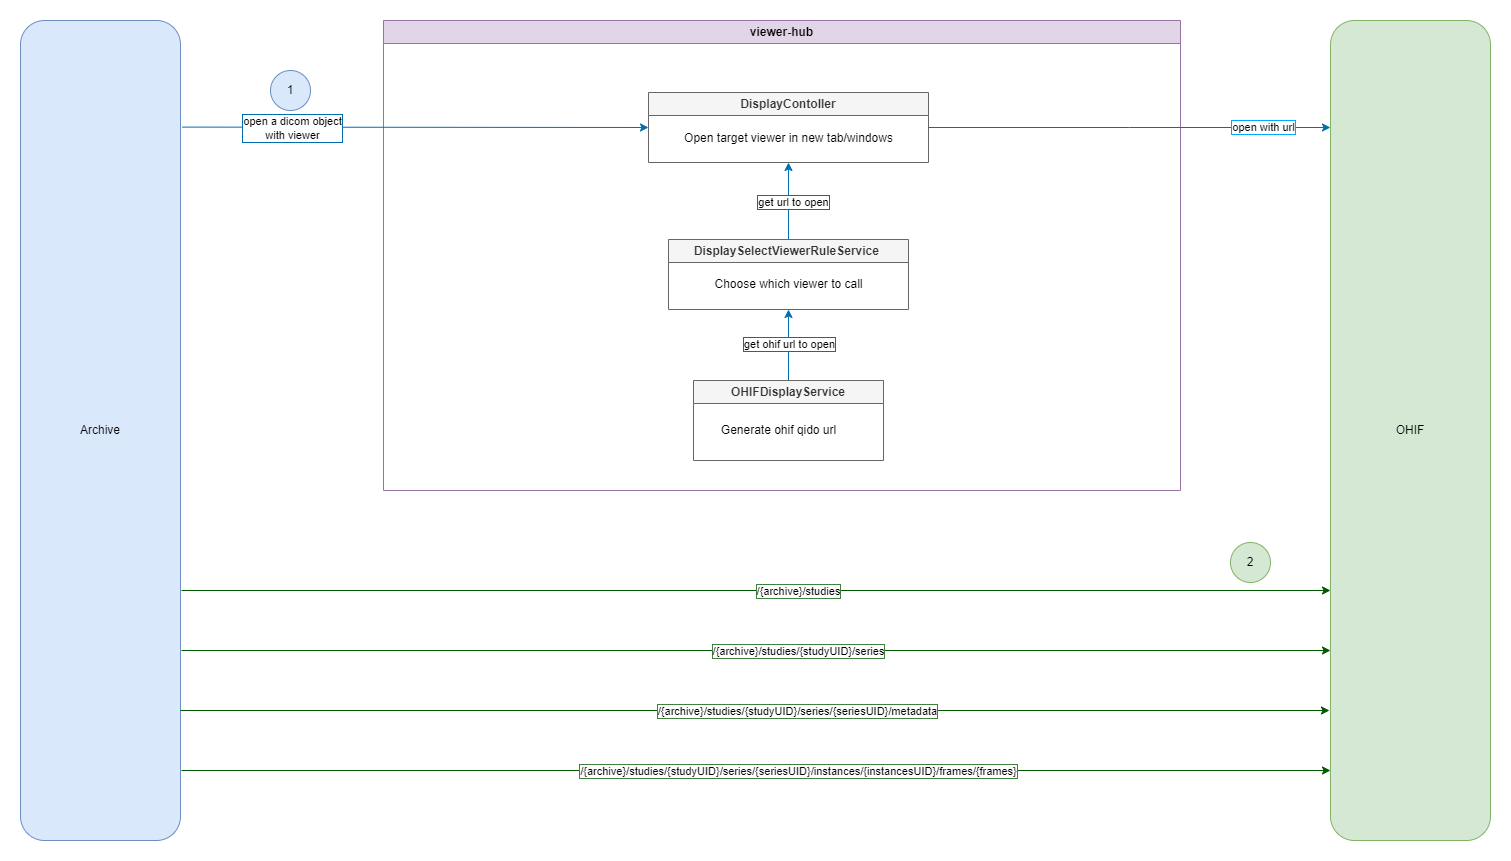

The diagram above was exported from draw.io. Its source (the exported page's mxGraphModel, read from the mxfile embedded in the PNG):
<mxGraphModel dx="2219" dy="621" grid="1" gridSize="10" guides="1" tooltips="1" connect="1" arrows="1" fold="1" page="1" pageScale="1" pageWidth="1169" pageHeight="827" math="0" shadow="0">
  <root>
    <mxCell id="0" />
    <mxCell id="1" parent="0" />
    <mxCell id="y8I--u5Gp5bFWQCBICnB-1" value="OHIF" style="rounded=1;whiteSpace=wrap;html=1;fillColor=#d5e8d4;strokeColor=#82b366;" parent="1" vertex="1">
      <mxGeometry x="930" y="40" width="160" height="820" as="geometry" />
    </mxCell>
    <mxCell id="y8I--u5Gp5bFWQCBICnB-2" value="Archive" style="rounded=1;whiteSpace=wrap;html=1;fillColor=#dae8fc;strokeColor=#6c8ebf;" parent="1" vertex="1">
      <mxGeometry x="-380" y="40" width="160" height="820" as="geometry" />
    </mxCell>
    <mxCell id="y8I--u5Gp5bFWQCBICnB-4" value="viewer-hub" style="swimlane;whiteSpace=wrap;html=1;startSize=23;align=center;fillColor=#e1d5e7;strokeColor=#9673a6;" parent="1" vertex="1">
      <mxGeometry x="-17" y="40" width="797" height="470" as="geometry">
        <mxRectangle x="-20" y="30" width="100" height="30" as="alternateBounds" />
      </mxGeometry>
    </mxCell>
    <mxCell id="y8I--u5Gp5bFWQCBICnB-12" value="" style="endArrow=classic;html=1;rounded=0;exitX=0.5;exitY=0;exitDx=0;exitDy=0;entryX=0.5;entryY=1;entryDx=0;entryDy=0;fillColor=#1ba1e2;strokeColor=#006EAF;" parent="y8I--u5Gp5bFWQCBICnB-4" source="y8I--u5Gp5bFWQCBICnB-50" target="y8I--u5Gp5bFWQCBICnB-47" edge="1">
      <mxGeometry width="50" height="50" relative="1" as="geometry">
        <mxPoint x="328" y="402" as="sourcePoint" />
        <mxPoint x="338" y="312" as="targetPoint" />
      </mxGeometry>
    </mxCell>
    <mxCell id="y8I--u5Gp5bFWQCBICnB-13" value="get ohif url to open" style="edgeLabel;html=1;align=center;verticalAlign=middle;resizable=0;points=[];labelBorderColor=light-dark(#006eaf, #ededed);" parent="y8I--u5Gp5bFWQCBICnB-12" vertex="1" connectable="0">
      <mxGeometry x="0.035" relative="1" as="geometry">
        <mxPoint as="offset" />
      </mxGeometry>
    </mxCell>
    <mxCell id="y8I--u5Gp5bFWQCBICnB-8" value="" style="endArrow=classic;html=1;rounded=0;entryX=0.5;entryY=1;entryDx=0;entryDy=0;exitX=0.5;exitY=0;exitDx=0;exitDy=0;fillColor=#1ba1e2;strokeColor=#006EAF;" parent="y8I--u5Gp5bFWQCBICnB-4" source="y8I--u5Gp5bFWQCBICnB-47" target="y8I--u5Gp5bFWQCBICnB-15" edge="1">
      <mxGeometry width="50" height="50" relative="1" as="geometry">
        <mxPoint x="348" y="192" as="sourcePoint" />
        <mxPoint x="297.8400000000001" y="142" as="targetPoint" />
      </mxGeometry>
    </mxCell>
    <mxCell id="y8I--u5Gp5bFWQCBICnB-9" value="get url to open" style="edgeLabel;html=1;align=center;verticalAlign=middle;resizable=0;points=[];labelBorderColor=light-dark(#006eaf, #ededed);" parent="y8I--u5Gp5bFWQCBICnB-8" vertex="1" connectable="0">
      <mxGeometry x="-0.0089" y="-4" relative="1" as="geometry">
        <mxPoint as="offset" />
      </mxGeometry>
    </mxCell>
    <mxCell id="y8I--u5Gp5bFWQCBICnB-15" value="DisplayContoller" style="swimlane;whiteSpace=wrap;html=1;fillColor=#f5f5f5;strokeColor=#666666;fontColor=#333333;" parent="y8I--u5Gp5bFWQCBICnB-4" vertex="1">
      <mxGeometry x="265" y="72" width="280" height="70" as="geometry" />
    </mxCell>
    <mxCell id="y8I--u5Gp5bFWQCBICnB-16" value="Open target viewer in new tab/windows" style="text;html=1;align=center;verticalAlign=middle;resizable=0;points=[];autosize=1;strokeColor=none;fillColor=none;" parent="y8I--u5Gp5bFWQCBICnB-15" vertex="1">
      <mxGeometry x="25" y="31" width="230" height="30" as="geometry" />
    </mxCell>
    <mxCell id="y8I--u5Gp5bFWQCBICnB-47" value="&lt;span style=&quot;&quot;&gt;DisplaySelectViewerRuleService&amp;nbsp;&lt;/span&gt;" style="swimlane;whiteSpace=wrap;html=1;fontStyle=1;fillColor=#f5f5f5;strokeColor=#666666;fontColor=#333333;" parent="y8I--u5Gp5bFWQCBICnB-4" vertex="1">
      <mxGeometry x="285" y="219" width="240" height="70" as="geometry" />
    </mxCell>
    <mxCell id="y8I--u5Gp5bFWQCBICnB-48" value="Choose which viewer to call" style="text;html=1;align=center;verticalAlign=middle;resizable=0;points=[];autosize=1;strokeColor=none;fillColor=none;" parent="y8I--u5Gp5bFWQCBICnB-47" vertex="1">
      <mxGeometry x="35" y="30" width="170" height="30" as="geometry" />
    </mxCell>
    <mxCell id="y8I--u5Gp5bFWQCBICnB-50" value="OHIFDisplayService" style="swimlane;whiteSpace=wrap;html=1;fontStyle=1;align=center;fillColor=#f5f5f5;strokeColor=#666666;fontColor=#333333;" parent="y8I--u5Gp5bFWQCBICnB-4" vertex="1">
      <mxGeometry x="310" y="360" width="190" height="80" as="geometry" />
    </mxCell>
    <mxCell id="y8I--u5Gp5bFWQCBICnB-51" value="Generate ohif qido url" style="text;html=1;align=center;verticalAlign=middle;resizable=0;points=[];autosize=1;strokeColor=none;fillColor=none;" parent="y8I--u5Gp5bFWQCBICnB-50" vertex="1">
      <mxGeometry x="15" y="35" width="140" height="30" as="geometry" />
    </mxCell>
    <mxCell id="y8I--u5Gp5bFWQCBICnB-135" style="edgeStyle=orthogonalEdgeStyle;rounded=0;orthogonalLoop=1;jettySize=auto;html=1;exitX=0;exitY=0.5;exitDx=0;exitDy=0;entryX=0.75;entryY=1;entryDx=0;entryDy=0;fillColor=#008a00;strokeColor=#005700;" parent="y8I--u5Gp5bFWQCBICnB-4" edge="1">
      <mxGeometry relative="1" as="geometry">
        <mxPoint x="455" y="612" as="targetPoint" />
      </mxGeometry>
    </mxCell>
    <mxCell id="y8I--u5Gp5bFWQCBICnB-132" style="edgeStyle=orthogonalEdgeStyle;rounded=0;orthogonalLoop=1;jettySize=auto;html=1;exitX=1;exitY=0.5;exitDx=0;exitDy=0;entryX=0;entryY=0.5;entryDx=0;entryDy=0;fillColor=#008a00;strokeColor=#005700;" parent="y8I--u5Gp5bFWQCBICnB-4" edge="1">
      <mxGeometry relative="1" as="geometry">
        <mxPoint x="505" y="572" as="sourcePoint" />
      </mxGeometry>
    </mxCell>
    <mxCell id="y8I--u5Gp5bFWQCBICnB-133" style="edgeStyle=orthogonalEdgeStyle;rounded=0;orthogonalLoop=1;jettySize=auto;html=1;exitX=0.5;exitY=1;exitDx=0;exitDy=0;entryX=0;entryY=0.75;entryDx=0;entryDy=0;fillColor=#d80073;strokeColor=#A50040;" parent="y8I--u5Gp5bFWQCBICnB-4" edge="1">
      <mxGeometry relative="1" as="geometry">
        <mxPoint x="405" y="612" as="sourcePoint" />
      </mxGeometry>
    </mxCell>
    <mxCell id="y8I--u5Gp5bFWQCBICnB-81" style="edgeStyle=orthogonalEdgeStyle;rounded=0;orthogonalLoop=1;jettySize=auto;html=1;exitX=0.5;exitY=0;exitDx=0;exitDy=0;entryX=0.25;entryY=1;entryDx=0;entryDy=0;fillColor=#d80073;strokeColor=#A50040;" parent="y8I--u5Gp5bFWQCBICnB-4" edge="1">
      <mxGeometry relative="1" as="geometry">
        <mxPoint x="163.5" y="760" as="targetPoint" />
      </mxGeometry>
    </mxCell>
    <mxCell id="y8I--u5Gp5bFWQCBICnB-110" value="&lt;span style=&quot;color: rgba(0, 0, 0, 0); font-family: monospace; font-size: 0px; text-align: start;&quot;&gt;%3CmxGraphModel%3E%3Croot%3E%3CmxCell%20id%3D%220%22%2F%3E%3CmxCell%20id%3D%221%22%20parent%3D%220%22%2F%3E%3CmxCell%20id%3D%222%22%20value%3D%22retrieve%20manifest%20from%20key%22%20style%3D%22text%3Bhtml%3D1%3Balign%3Dcenter%3BverticalAlign%3Dmiddle%3Bresizable%3D0%3Bpoints%3D%5B%5D%3Bautosize%3D1%3BstrokeColor%3Dnone%3BfillColor%3Dnone%3B%22%20vertex%3D%221%22%20parent%3D%221%22%3E%3CmxGeometry%20x%3D%22535%22%20y%3D%22399%22%20width%3D%22160%22%20height%3D%2230%22%20as%3D%22geometry%22%2F%3E%3C%2FmxCell%3E%3C%2Froot%3E%3C%2FmxGraphModel%3E&lt;/span&gt;" style="text;html=1;align=center;verticalAlign=middle;resizable=0;points=[];autosize=1;strokeColor=none;fillColor=none;" parent="y8I--u5Gp5bFWQCBICnB-4" vertex="1">
      <mxGeometry x="638" width="20" height="30" as="geometry" />
    </mxCell>
    <mxCell id="y8I--u5Gp5bFWQCBICnB-5" value="" style="endArrow=classic;html=1;rounded=0;exitX=1.011;exitY=0.13;exitDx=0;exitDy=0;exitPerimeter=0;entryX=0;entryY=0.5;entryDx=0;entryDy=0;fillColor=#1ba1e2;strokeColor=#006EAF;" parent="1" source="y8I--u5Gp5bFWQCBICnB-2" target="y8I--u5Gp5bFWQCBICnB-15" edge="1">
      <mxGeometry width="50" height="50" relative="1" as="geometry">
        <mxPoint x="-240.00000000000003" y="269.99999999999994" as="sourcePoint" />
        <mxPoint x="10" y="270" as="targetPoint" />
      </mxGeometry>
    </mxCell>
    <mxCell id="y8I--u5Gp5bFWQCBICnB-7" value="open a dicom object&lt;div&gt;with viewer&lt;/div&gt;" style="edgeLabel;html=1;align=center;verticalAlign=middle;resizable=0;points=[];labelBorderColor=light-dark(#006eaf, #ededed);" parent="y8I--u5Gp5bFWQCBICnB-5" vertex="1" connectable="0">
      <mxGeometry x="-0.2096" y="1" relative="1" as="geometry">
        <mxPoint x="-74" y="2" as="offset" />
      </mxGeometry>
    </mxCell>
    <mxCell id="y8I--u5Gp5bFWQCBICnB-139" style="edgeStyle=orthogonalEdgeStyle;rounded=0;orthogonalLoop=1;jettySize=auto;html=1;exitX=0.75;exitY=0;exitDx=0;exitDy=0;entryX=0.75;entryY=1;entryDx=0;entryDy=0;fillColor=#008a00;strokeColor=#005700;" parent="1" edge="1">
      <mxGeometry relative="1" as="geometry">
        <mxPoint x="671" y="835" as="targetPoint" />
      </mxGeometry>
    </mxCell>
    <mxCell id="y8I--u5Gp5bFWQCBICnB-138" style="edgeStyle=orthogonalEdgeStyle;rounded=0;orthogonalLoop=1;jettySize=auto;html=1;exitX=0.25;exitY=1;exitDx=0;exitDy=0;entryX=0.25;entryY=0;entryDx=0;entryDy=0;fillColor=#d80073;strokeColor=#A50040;" parent="1" edge="1">
      <mxGeometry relative="1" as="geometry">
        <mxPoint x="591" y="835" as="sourcePoint" />
      </mxGeometry>
    </mxCell>
    <mxCell id="y8I--u5Gp5bFWQCBICnB-144" style="edgeStyle=orthogonalEdgeStyle;rounded=0;orthogonalLoop=1;jettySize=auto;html=1;exitX=1;exitY=0.5;exitDx=0;exitDy=0;labelBorderColor=light-dark(#00a8ff, #ededed);fillColor=#1ba1e2;strokeColor=#006EAF;" parent="1" source="y8I--u5Gp5bFWQCBICnB-15" edge="1">
      <mxGeometry relative="1" as="geometry">
        <mxPoint x="930" y="147" as="targetPoint" />
      </mxGeometry>
    </mxCell>
    <mxCell id="y8I--u5Gp5bFWQCBICnB-145" value="open with url" style="edgeLabel;html=1;align=center;verticalAlign=middle;resizable=0;points=[];labelBorderColor=light-dark(#00a8ff, #ededed);" parent="y8I--u5Gp5bFWQCBICnB-144" vertex="1" connectable="0">
      <mxGeometry x="0.327" y="-1" relative="1" as="geometry">
        <mxPoint x="68" y="-2" as="offset" />
      </mxGeometry>
    </mxCell>
    <mxCell id="y8I--u5Gp5bFWQCBICnB-147" value="1" style="ellipse;whiteSpace=wrap;html=1;aspect=fixed;fillColor=#dae8fc;strokeColor=#6c8ebf;" parent="1" vertex="1">
      <mxGeometry x="-130" y="90" width="40" height="40" as="geometry" />
    </mxCell>
    <mxCell id="y8I--u5Gp5bFWQCBICnB-149" value="2" style="ellipse;whiteSpace=wrap;html=1;aspect=fixed;fillColor=#d5e8d4;strokeColor=#82b366;" parent="1" vertex="1">
      <mxGeometry x="830" y="562" width="40" height="40" as="geometry" />
    </mxCell>
    <mxCell id="NsKgY5cnApmO1iKgb6ZI-2" style="edgeStyle=orthogonalEdgeStyle;rounded=0;orthogonalLoop=1;jettySize=auto;html=1;entryX=0.007;entryY=0.53;entryDx=0;entryDy=0;entryPerimeter=0;fillColor=#008a00;strokeColor=#005700;exitX=1.011;exitY=0.53;exitDx=0;exitDy=0;exitPerimeter=0;" parent="1" edge="1">
      <mxGeometry relative="1" as="geometry">
        <mxPoint x="-219" y="670" as="sourcePoint" />
        <mxPoint x="930" y="670" as="targetPoint" />
      </mxGeometry>
    </mxCell>
    <mxCell id="NsKgY5cnApmO1iKgb6ZI-3" value="/{archive}/studies/{studyUID}/series" style="edgeLabel;html=1;align=center;verticalAlign=middle;resizable=0;points=[];labelBorderColor=light-dark(#408140, #ededed);" parent="NsKgY5cnApmO1iKgb6ZI-2" vertex="1" connectable="0">
      <mxGeometry x="0.0471" y="-1" relative="1" as="geometry">
        <mxPoint x="14" y="-1" as="offset" />
      </mxGeometry>
    </mxCell>
    <mxCell id="NsKgY5cnApmO1iKgb6ZI-4" style="edgeStyle=orthogonalEdgeStyle;rounded=0;orthogonalLoop=1;jettySize=auto;html=1;entryX=0.007;entryY=0.53;entryDx=0;entryDy=0;entryPerimeter=0;fillColor=#008a00;strokeColor=#005700;exitX=1.011;exitY=0.53;exitDx=0;exitDy=0;exitPerimeter=0;" parent="1" edge="1">
      <mxGeometry relative="1" as="geometry">
        <mxPoint x="-220" y="730" as="sourcePoint" />
        <mxPoint x="929" y="730" as="targetPoint" />
      </mxGeometry>
    </mxCell>
    <mxCell id="NsKgY5cnApmO1iKgb6ZI-5" value="/{archive}/studies/{studyUID}/series/{seriesUID}/metadata" style="edgeLabel;html=1;align=center;verticalAlign=middle;resizable=0;points=[];labelBorderColor=light-dark(#408140, #ededed);" parent="NsKgY5cnApmO1iKgb6ZI-4" vertex="1" connectable="0">
      <mxGeometry x="0.0471" y="-1" relative="1" as="geometry">
        <mxPoint x="14" y="-1" as="offset" />
      </mxGeometry>
    </mxCell>
    <mxCell id="NsKgY5cnApmO1iKgb6ZI-6" style="edgeStyle=orthogonalEdgeStyle;rounded=0;orthogonalLoop=1;jettySize=auto;html=1;entryX=0.007;entryY=0.53;entryDx=0;entryDy=0;entryPerimeter=0;fillColor=#008a00;strokeColor=#005700;exitX=1.011;exitY=0.53;exitDx=0;exitDy=0;exitPerimeter=0;" parent="1" edge="1">
      <mxGeometry relative="1" as="geometry">
        <mxPoint x="-219" y="790" as="sourcePoint" />
        <mxPoint x="930" y="790" as="targetPoint" />
      </mxGeometry>
    </mxCell>
    <mxCell id="NsKgY5cnApmO1iKgb6ZI-7" value="/{archive}/studies/{studyUID}/series/{seriesUID}/instances/{instancesUID}/frames/{frames}" style="edgeLabel;html=1;align=center;verticalAlign=middle;resizable=0;points=[];labelBorderColor=light-dark(#408140, #ededed);" parent="NsKgY5cnApmO1iKgb6ZI-6" vertex="1" connectable="0">
      <mxGeometry x="0.0471" y="-1" relative="1" as="geometry">
        <mxPoint x="14" y="-1" as="offset" />
      </mxGeometry>
    </mxCell>
    <mxCell id="NsKgY5cnApmO1iKgb6ZI-8" style="edgeStyle=orthogonalEdgeStyle;rounded=0;orthogonalLoop=1;jettySize=auto;html=1;entryX=0.007;entryY=0.53;entryDx=0;entryDy=0;entryPerimeter=0;fillColor=#008a00;strokeColor=#005700;exitX=1.011;exitY=0.53;exitDx=0;exitDy=0;exitPerimeter=0;" parent="1" edge="1">
      <mxGeometry relative="1" as="geometry">
        <mxPoint x="-219" y="610" as="sourcePoint" />
        <mxPoint x="930" y="610" as="targetPoint" />
      </mxGeometry>
    </mxCell>
    <mxCell id="NsKgY5cnApmO1iKgb6ZI-9" value="/{archive}/studies" style="edgeLabel;html=1;align=center;verticalAlign=middle;resizable=0;points=[];labelBorderColor=light-dark(#408140, #ededed);" parent="NsKgY5cnApmO1iKgb6ZI-8" vertex="1" connectable="0">
      <mxGeometry x="0.0471" y="-1" relative="1" as="geometry">
        <mxPoint x="14" y="-1" as="offset" />
      </mxGeometry>
    </mxCell>
  </root>
</mxGraphModel>